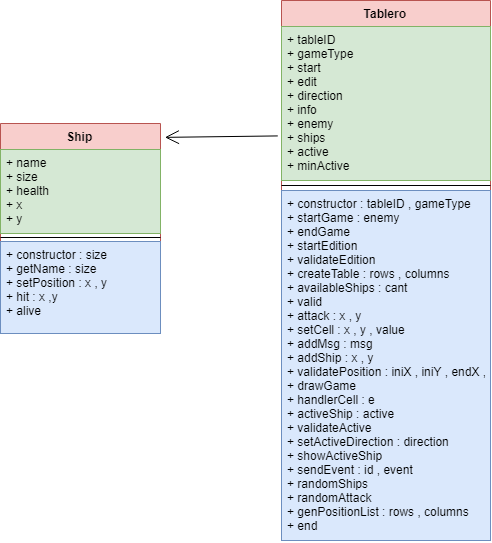

The diagram above was exported from draw.io. Its source (the exported page's mxGraphModel, read from the mxfile embedded in the PNG):
<mxGraphModel dx="1157" dy="724" grid="1" gridSize="10" guides="1" tooltips="1" connect="1" arrows="1" fold="1" page="1" pageScale="1" pageWidth="827" pageHeight="1169" math="0" shadow="0">
  <root>
    <mxCell id="0" />
    <mxCell id="1" parent="0" />
    <mxCell id="0JCFsqPI6tFxXTg5poKV-1" value="Ship" style="swimlane;fontStyle=1;align=center;verticalAlign=top;childLayout=stackLayout;horizontal=1;startSize=26;horizontalStack=0;resizeParent=1;resizeParentMax=0;resizeLast=0;collapsible=1;marginBottom=0;fillColor=#f8cecc;strokeColor=#b85450;" vertex="1" parent="1">
      <mxGeometry x="80" y="165" width="160" height="210" as="geometry" />
    </mxCell>
    <mxCell id="0JCFsqPI6tFxXTg5poKV-2" value="+ name&#10;+ size&#10;+ health&#10;+ x&#10;+ y&#10;" style="text;strokeColor=#82b366;fillColor=#d5e8d4;align=left;verticalAlign=top;spacingLeft=4;spacingRight=4;overflow=hidden;rotatable=0;points=[[0,0.5],[1,0.5]];portConstraint=eastwest;" vertex="1" parent="0JCFsqPI6tFxXTg5poKV-1">
      <mxGeometry y="26" width="160" height="84" as="geometry" />
    </mxCell>
    <mxCell id="0JCFsqPI6tFxXTg5poKV-3" value="" style="line;strokeWidth=1;fillColor=none;align=left;verticalAlign=middle;spacingTop=-1;spacingLeft=3;spacingRight=3;rotatable=0;labelPosition=right;points=[];portConstraint=eastwest;" vertex="1" parent="0JCFsqPI6tFxXTg5poKV-1">
      <mxGeometry y="110" width="160" height="8" as="geometry" />
    </mxCell>
    <mxCell id="0JCFsqPI6tFxXTg5poKV-4" value="+ constructor : size&#10;+ getName : size&#10;+ setPosition : x , y&#10;+ hit : x ,y&#10;+ alive&#10;" style="text;strokeColor=#6c8ebf;fillColor=#dae8fc;align=left;verticalAlign=top;spacingLeft=4;spacingRight=4;overflow=hidden;rotatable=0;points=[[0,0.5],[1,0.5]];portConstraint=eastwest;" vertex="1" parent="0JCFsqPI6tFxXTg5poKV-1">
      <mxGeometry y="118" width="160" height="92" as="geometry" />
    </mxCell>
    <mxCell id="0JCFsqPI6tFxXTg5poKV-5" value="Tablero" style="swimlane;fontStyle=1;align=center;verticalAlign=top;childLayout=stackLayout;horizontal=1;startSize=26;horizontalStack=0;resizeParent=1;resizeParentMax=0;resizeLast=0;collapsible=1;marginBottom=0;fillColor=#f8cecc;strokeColor=#b85450;" vertex="1" parent="1">
      <mxGeometry x="361" y="42" width="209" height="540" as="geometry" />
    </mxCell>
    <mxCell id="0JCFsqPI6tFxXTg5poKV-6" value="+ tableID&#10;+ gameType&#10;+ start&#10;+ edit&#10;+ direction&#10;+ info&#10;+ enemy&#10;+ ships&#10;+ active&#10;+ minActive&#10;" style="text;strokeColor=#82b366;fillColor=#d5e8d4;align=left;verticalAlign=top;spacingLeft=4;spacingRight=4;overflow=hidden;rotatable=0;points=[[0,0.5],[1,0.5]];portConstraint=eastwest;" vertex="1" parent="0JCFsqPI6tFxXTg5poKV-5">
      <mxGeometry y="26" width="209" height="154" as="geometry" />
    </mxCell>
    <mxCell id="0JCFsqPI6tFxXTg5poKV-7" value="" style="line;strokeWidth=1;fillColor=none;align=left;verticalAlign=middle;spacingTop=-1;spacingLeft=3;spacingRight=3;rotatable=0;labelPosition=right;points=[];portConstraint=eastwest;" vertex="1" parent="0JCFsqPI6tFxXTg5poKV-5">
      <mxGeometry y="180" width="209" height="10" as="geometry" />
    </mxCell>
    <mxCell id="0JCFsqPI6tFxXTg5poKV-8" value="+ constructor : tableID , gameType&#10;+ startGame : enemy&#10;+ endGame&#10;+ startEdition&#10;+ validateEdition&#10;+ createTable : rows , columns&#10;+ availableShips : cant&#10;+ valid&#10;+ attack : x , y&#10;+ setCell : x , y , value&#10;+ addMsg : msg&#10;+ addShip : x , y&#10;+ validatePosition : iniX , iniY , endX , endY&#10;+ drawGame&#10;+ handlerCell : e&#10;+ activeShip : active&#10;+ validateActive&#10;+ setActiveDirection : direction&#10;+ showActiveShip&#10;+ sendEvent : id , event&#10;+ randomShips&#10;+ randomAttack&#10;+ genPositionList : rows , columns&#10;+ end&#10;" style="text;strokeColor=#6c8ebf;fillColor=#dae8fc;align=left;verticalAlign=top;spacingLeft=4;spacingRight=4;overflow=hidden;rotatable=0;points=[[0,0.5],[1,0.5]];portConstraint=eastwest;" vertex="1" parent="0JCFsqPI6tFxXTg5poKV-5">
      <mxGeometry y="190" width="209" height="350" as="geometry" />
    </mxCell>
    <mxCell id="0JCFsqPI6tFxXTg5poKV-9" value="" style="endArrow=open;endFill=1;endSize=12;html=1;exitX=-0.019;exitY=0.714;exitPerimeter=0;entryX=1.025;entryY=0.063;entryPerimeter=0;" edge="1" parent="1" source="0JCFsqPI6tFxXTg5poKV-6" target="0JCFsqPI6tFxXTg5poKV-1">
      <mxGeometry width="160" relative="1" as="geometry">
        <mxPoint x="170" y="290" as="sourcePoint" />
        <mxPoint x="330" y="290" as="targetPoint" />
      </mxGeometry>
    </mxCell>
  </root>
</mxGraphModel>